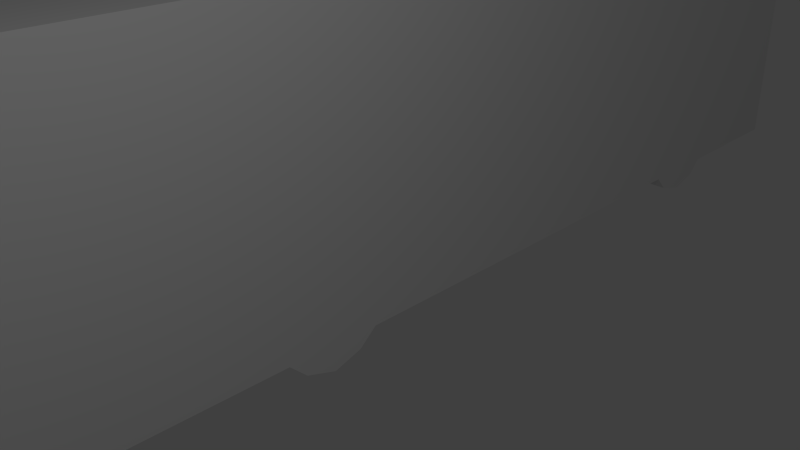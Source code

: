 # Source: CoolBus.blend  (saved by Blender 2.72.0; exported with 4.5.12 LTS)
import bpy
from mathutils import Matrix  # noqa: F401  (used for matrix-valued properties, if any)

bpy.ops.wm.read_factory_settings(use_empty=True)
scene = bpy.context.scene
scene.name = 'Scene'

# ---- collections
col_collection_1 = bpy.data.collections.new('Collection 1'); scene.collection.children.link(col_collection_1)

# ---- materials (node trees are filled in below, after node groups)
mat_coolbus = bpy.data.materials.new('CoolBus')
mat_coolbus.alpha_threshold = 0.0
mat_coolbus.use_transparent_shadow = False
mat_coolbus.roughness = 0.5
mat_coolbus.line_color = (0.0, 0.0, 0.0, 1.0)

# ---- material node trees

# ---- world
world_world = bpy.data.worlds.new('World'); scene.world = world_world
world_world.color = (0.05088, 0.05088, 0.05088)
world_world.use_sun_shadow = False
world_world.sun_shadow_jitter_overblur = 0.0
world_world.cycles.sampling_method = 'MANUAL'
world_world.cycles.sample_map_resolution = 256

# ---- cameras
cam_camera = bpy.data.cameras.new('Camera')
cam_camera.clip_end = 100.0
cam_camera.lens = 35.0
cam_camera.sensor_width = 32.0
cam_camera.sensor_height = 18.0
cam_camera.ortho_scale = 7.314
cam_camera.dof.focus_distance = 0.0
cam_camera.dof.aperture_fstop = 128.0

# ---- lights
light_lamp = bpy.data.lights.new('Lamp', 'POINT')
light_lamp.transmission_factor = 0.0
light_lamp.cutoff_distance = 30.0
light_lamp.energy = 100.0
light_lamp.shadow_buffer_clip_start = 1.001
light_lamp.shadow_soft_size = 0.1
light_lamp.shadow_maximum_resolution = 0.006
light_lamp.use_absolute_resolution = True
light_lamp.cycles.use_multiple_importance_sampling = False

# ---- meshes
me_plane = bpy.data.meshes.new('Plane')
me_plane.from_pydata([(-1.498, 5.319, 0.2757), (-1.498, 3.828, 0.2642), (-1.498, 3.668, 0.09223), (-1.498, 3.392, 0.01197), (-1.498, 3.071, 0.1037), (-1.498, 2.922, 0.2642), (-1.498, -1.63, 0.2528), (-1.498, -1.813, 0.09223), (-1.498, -2.1, 0.0005007), (-1.498, -2.398, 0.1037), (-1.498, -2.57, 0.2757), (-1.498, -4.187, 0.2872), (-1.498, -5.288, 0.4706), (-1.498, -5.299, 2.351), (-1.498, -5.162, 3.326), (-1.498, 2.968, 3.326), (-1.498, 5.218, 3.079), (1.498, 5.319, 0.2757), (1.498, 3.828, 0.2642), (1.498, 3.668, 0.09223), (1.498, 3.392, 0.01197), (1.498, 3.071, 0.1037), (1.498, 2.922, 0.2642), (1.498, -1.63, 0.2528), (1.498, -1.813, 0.09223), (1.498, -2.1, 0.0005007), (1.498, -2.398, 0.1037), (1.498, -2.57, 0.2757), (1.498, -4.187, 0.2872), (1.498, -5.288, 0.4706), (1.498, -5.299, 2.351), (1.498, -5.162, 3.326), (1.498, 2.968, 3.326), (1.498, 5.218, 3.079), (-0.749, 3.071, 0.1037), (-0.749, 3.668, 0.09223), (-0.749, 2.922, 0.2642), (-0.749, 3.392, 0.01197), (-0.749, 3.828, 0.2642), (0.749, 2.922, 0.2642), (0.749, 3.392, 0.01197), (0.749, 3.828, 0.2642), (0.749, 3.071, 0.1037), (0.749, 3.668, 0.09223), (-0.749, -2.1, 0.0005007), (-0.749, -1.63, 0.2528), (-0.749, -2.57, 0.2757), (-0.749, -1.813, 0.09223), (-0.749, -2.398, 0.1037), (0.749, -2.398, 0.1037), (0.749, -1.813, 0.09223), (0.749, -2.57, 0.2757), (0.749, -1.63, 0.2528), (0.749, -2.1, 0.0005007)], [], [(1, 2, 3, 4, 5, 6, 7, 8, 9, 10, 11, 12, 13, 14, 15, 16, 0), (18, 17, 33, 32, 31, 30, 29, 28, 27, 26, 25, 24, 23, 22, 21, 20, 19), (53, 25, 26, 49), (52, 23, 24, 50), (42, 21, 22, 39), (15, 32, 33, 16), (43, 19, 20, 40), (13, 30, 31, 14), (0, 17, 18, 41, 38, 1), (11, 28, 29, 12), (49, 26, 27, 51), (50, 24, 25, 53), (16, 33, 17, 0), (5, 36, 39, 22, 23, 52, 45, 6), (40, 20, 21, 42), (14, 31, 32, 15), (41, 18, 19, 43), (12, 29, 30, 13), (10, 46, 51, 27, 28, 11), (7, 47, 44, 8), (9, 48, 46, 10), (51, 52, 50, 53, 49), (4, 34, 36, 5), (2, 35, 37, 3), (3, 37, 34, 4), (1, 38, 35, 2), (6, 45, 47, 7), (8, 44, 48, 9), (45, 52, 51, 46), (38, 41, 39, 36), (46, 48, 44, 47, 45), (39, 41, 43, 40, 42), (36, 34, 37, 35, 38)])
_uv = me_plane.uv_layers.new(name='UVMap')
_uv.uv.foreach_set('vector', [0.02061, 0.1095, 0.007034, 0.1213, 0.0006992, 0.1415, 0.007939, 0.1651, 0.02061, 0.176, 0.0197, 0.5104, 0.007034, 0.5239, -0.0002064, 0.5449, 0.007939, 0.5668, 0.02151, 0.5795, 0.02242, 0.6982, 0.0369, 0.7791, 0.1853, 0.7799, 0.2623, 0.7698, 0.2623, 0.1727, 0.2428, 0.007409, 0.02152, -1.192e-07, 0.02082, 0.1095, 0.02172, 0.0, 0.243, 0.007409, 0.2625, 0.1727, 0.2625, 0.7698, 0.1855, 0.7799, 0.03711, 0.7791, 0.02263, 0.6982, 0.02172, 0.5795, 0.008145, 0.5668, 0.0, 0.5449, 0.00724, 0.5239, 0.01991, 0.5104, 0.02082, 0.176, 0.008145, 0.1651, 0.0009051, 0.1415, 0.00724, 0.1213, 0.6621, 0.02764, 0.6654, 0.02764, 0.6654, 0.02884, 0.6621, 0.02884, 0.6621, 0.02578, 0.6654, 0.02578, 0.6654, 0.0265, 0.6621, 0.0265, 0.6621, 0.006994, 0.6654, 0.006994, 0.6654, 0.007604, 0.6621, 0.007604, 0.9919, 0.2149, 0.6855, 0.2149, 0.6855, -0.0001659, 0.9919, -0.0001664, 0.6621, 0.004612, 0.6654, 0.004612, 0.6654, 0.005704, 0.6621, 0.005704, 0.2872, 0.3143, 0.6662, 0.3143, 0.6662, 0.4496, 0.2872, 0.4496, 0.6175, 0.04703, 0.6175, 0.059, 0.6111, 0.059, 0.6111, 0.05601, 0.6111, 0.05002, 0.6111, 0.04703, 0.6525, 0.036, 0.6654, 0.036, 0.6654, 0.04041, 0.6525, 0.04041, 0.6621, 0.02884, 0.6654, 0.02884, 0.6654, 0.02954, 0.6621, 0.02954, 0.6621, 0.0265, 0.6654, 0.0265, 0.6654, 0.02764, 0.6621, 0.02764, 0.6638, 0.9189, 0.284, 0.9189, 0.284, 0.4929, 0.6638, 0.4929, 0.6525, 0.007604, 0.6557, 0.007604, 0.6621, 0.007604, 0.6654, 0.007604, 0.6654, 0.02578, 0.6621, 0.02578, 0.6557, 0.02578, 0.6525, 0.02578, 0.6621, 0.005704, 0.6654, 0.005704, 0.6654, 0.006994, 0.6621, 0.006994, 0.9919, 0.9876, 0.6855, 0.9876, 0.6855, 0.2149, 0.9919, 0.2149, 0.6648, 0.04341, 0.6648, 0.04041, 0.6655, 0.04041, 0.6655, 0.04341, 0.2872, 0.07071, 0.6662, 0.07071, 0.6662, 0.3143, 0.2872, 0.3143, 0.6525, 0.02954, 0.6557, 0.02954, 0.6621, 0.02954, 0.6654, 0.02954, 0.6654, 0.036, 0.6525, 0.036, 0.6525, 0.0265, 0.6557, 0.0265, 0.6557, 0.02764, 0.6525, 0.02764, 0.6525, 0.02884, 0.6557, 0.02884, 0.6557, 0.02954, 0.6525, 0.02954, 0.6441, 0.03669, 0.6441, 0.0595, 0.6409, 0.05515, 0.639, 0.04825, 0.6408, 0.04096, 0.6525, 0.006994, 0.6557, 0.006994, 0.6557, 0.007604, 0.6525, 0.007604, 0.6525, 0.004612, 0.6557, 0.004612, 0.6557, 0.005704, 0.6525, 0.005704, 0.6525, 0.005704, 0.6557, 0.005704, 0.6557, 0.006994, 0.6525, 0.006994, 0.6648, 0.05238, 0.6648, 0.04939, 0.6655, 0.04939, 0.6655, 0.05238, 0.6525, 0.02578, 0.6557, 0.02578, 0.6557, 0.0265, 0.6525, 0.0265, 0.6525, 0.02764, 0.6557, 0.02764, 0.6557, 0.02884, 0.6525, 0.02884, 0.6033, 0.05021, 0.6033, 0.01388, 0.6215, 0.01388, 0.6215, 0.05021, 0.639, 0.01388, 0.639, 0.05021, 0.6215, 0.05021, 0.6215, 0.01388, 0.6441, 0.03669, 0.6408, 0.03242, 0.639, 0.02513, 0.6409, 0.01824, 0.6441, 0.01388, 0.6489, 0.03585, 0.6489, 0.05782, 0.6456, 0.05393, 0.6441, 0.04725, 0.6458, 0.03947, 0.6489, 0.03585, 0.6458, 0.03224, 0.6441, 0.02445, 0.6456, 0.01778, 0.6489, 0.01388])
me_plane.materials.append(mat_coolbus)
me_plane.use_remesh_preserve_volume = False
me_plane.use_remesh_preserve_attributes = False
me_plane.use_mirror_vertex_groups = False
me_plane.update()

# ---- objects
ob_plane = bpy.data.objects.new('Plane', me_plane)
ob_lamp = bpy.data.objects.new('Lamp', light_lamp)
ob_camera = bpy.data.objects.new('Camera', cam_camera)

# ---- transforms, parenting, visibility, modifiers, constraints
ob_plane.location = (-1.437, -3.923, -0.004623)
ob_plane.lineart.crease_threshold = 0.0
ob_lamp.location = (4.076, -7.598, 5.904)
ob_lamp.rotation_euler = (0.6503, 0.05522, 1.866)
ob_lamp.lock_rotations_4d = False
ob_lamp.empty_display_type = 'ARROWS'
ob_lamp.color = (0.0, 0.0, 0.0, 0.0)
ob_lamp.lineart.crease_threshold = 0.0
ob_camera.location = (4.975, -9.829, 4.474)
ob_camera.rotation_euler = (1.109, 0.01082, 0.8149)
ob_camera.lock_rotations_4d = False
ob_camera.empty_display_type = 'ARROWS'
ob_camera.color = (0.0, 0.0, 0.0, 0.0)
ob_camera.display_type = 'WIRE'
ob_camera.lineart.crease_threshold = 0.0

# ---- collection membership
col_collection_1.objects.link(ob_plane)
col_collection_1.objects.link(ob_lamp)
col_collection_1.objects.link(ob_camera)

# ---- scene / render settings (as saved in the file)
scene.camera = ob_camera
scene.frame_start = 1; scene.frame_end = 250; scene.frame_set(0)
scene.render.engine = 'BLENDER_EEVEE_NEXT'
scene.render.resolution_percentage = 50
scene.render.dither_intensity = 0.0
scene.cycles.use_denoising = False
scene.cycles.samples = 10
scene.cycles.sampling_pattern = 'TABULATED_SOBOL'
scene.cycles.light_sampling_threshold = 0.0
scene.cycles.use_adaptive_sampling = False
scene.cycles.use_light_tree = False
scene.cycles.blur_glossy = 0.0
scene.cycles.volume_bounces = 1
scene.cycles.pixel_filter_type = 'GAUSSIAN'
scene.cycles.sample_clamp_indirect = 0.0
scene.view_settings.view_transform = 'Standard'
bpy.context.view_layer.update()
